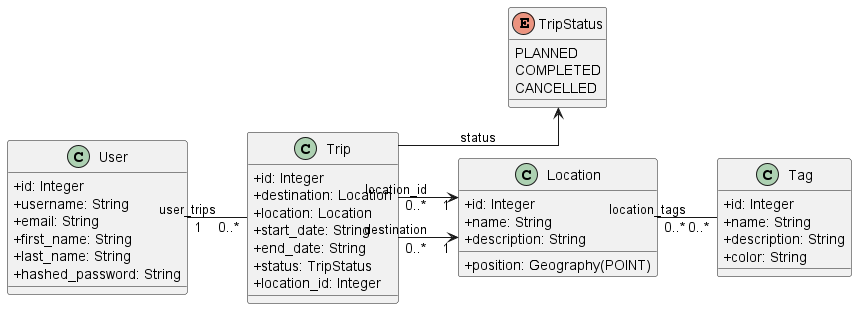

The diagram above was rendered by PlantUML. Its source (embedded in the PNG):
@startuml models
skinparam classAttributeIconSize 0
skinparam linetype ortho
skinparam nodesep 50
skinparam ranksep 60
left to right direction

class User {
  +id: Integer
  +username: String
  +email: String
  +first_name: String
  +last_name: String
  +hashed_password: String
}

class Trip {
  +id: Integer
  +destination: Location
  +location: Location
  +start_date: String
  +end_date: String
  +status: TripStatus
  +location_id: Integer
}

enum TripStatus {
  PLANNED
  COMPLETED
  CANCELLED
}

class Location {
  +id: Integer
  +name: String
  +position: Geography(POINT)
  +description: String
}

class Tag {
  +id: Integer
  +name: String
  +description: String
  +color: String
}

Location "0..*" -- "0..*" Tag : location_tags
User "1" -- "0..*" Trip : user_trips
Trip "0..*" --> "1" Location : location_id
Trip "0..*" --> "1" Location : destination
Trip --> TripStatus : status
@enduml